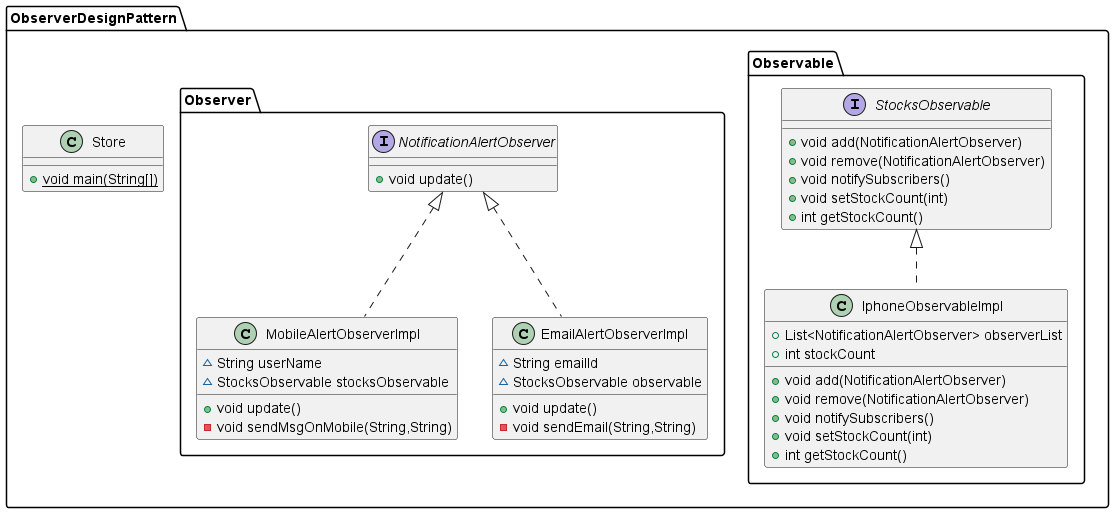

The diagram above was rendered by PlantUML. Its source (embedded in the PNG):
@startuml
class ObserverDesignPattern.Observable.IphoneObservableImpl {
+ List<NotificationAlertObserver> observerList
+ int stockCount
+ void add(NotificationAlertObserver)
+ void remove(NotificationAlertObserver)
+ void notifySubscribers()
+ void setStockCount(int)
+ int getStockCount()
}


interface ObserverDesignPattern.Observable.StocksObservable {
+ void add(NotificationAlertObserver)
+ void remove(NotificationAlertObserver)
+ void notifySubscribers()
+ void setStockCount(int)
+ int getStockCount()
}

class ObserverDesignPattern.Store {
+ {static} void main(String[])
}

interface ObserverDesignPattern.Observer.NotificationAlertObserver {
+ void update()
}

class ObserverDesignPattern.Observer.MobileAlertObserverImpl {
~ String userName
~ StocksObservable stocksObservable
+ void update()
- void sendMsgOnMobile(String,String)
}


class ObserverDesignPattern.Observer.EmailAlertObserverImpl {
~ String emailId
~ StocksObservable observable
+ void update()
- void sendEmail(String,String)
}




ObserverDesignPattern.Observable.StocksObservable <|.. ObserverDesignPattern.Observable.IphoneObservableImpl
ObserverDesignPattern.Observer.NotificationAlertObserver <|.. ObserverDesignPattern.Observer.MobileAlertObserverImpl
ObserverDesignPattern.Observer.NotificationAlertObserver <|.. ObserverDesignPattern.Observer.EmailAlertObserverImpl
@enduml